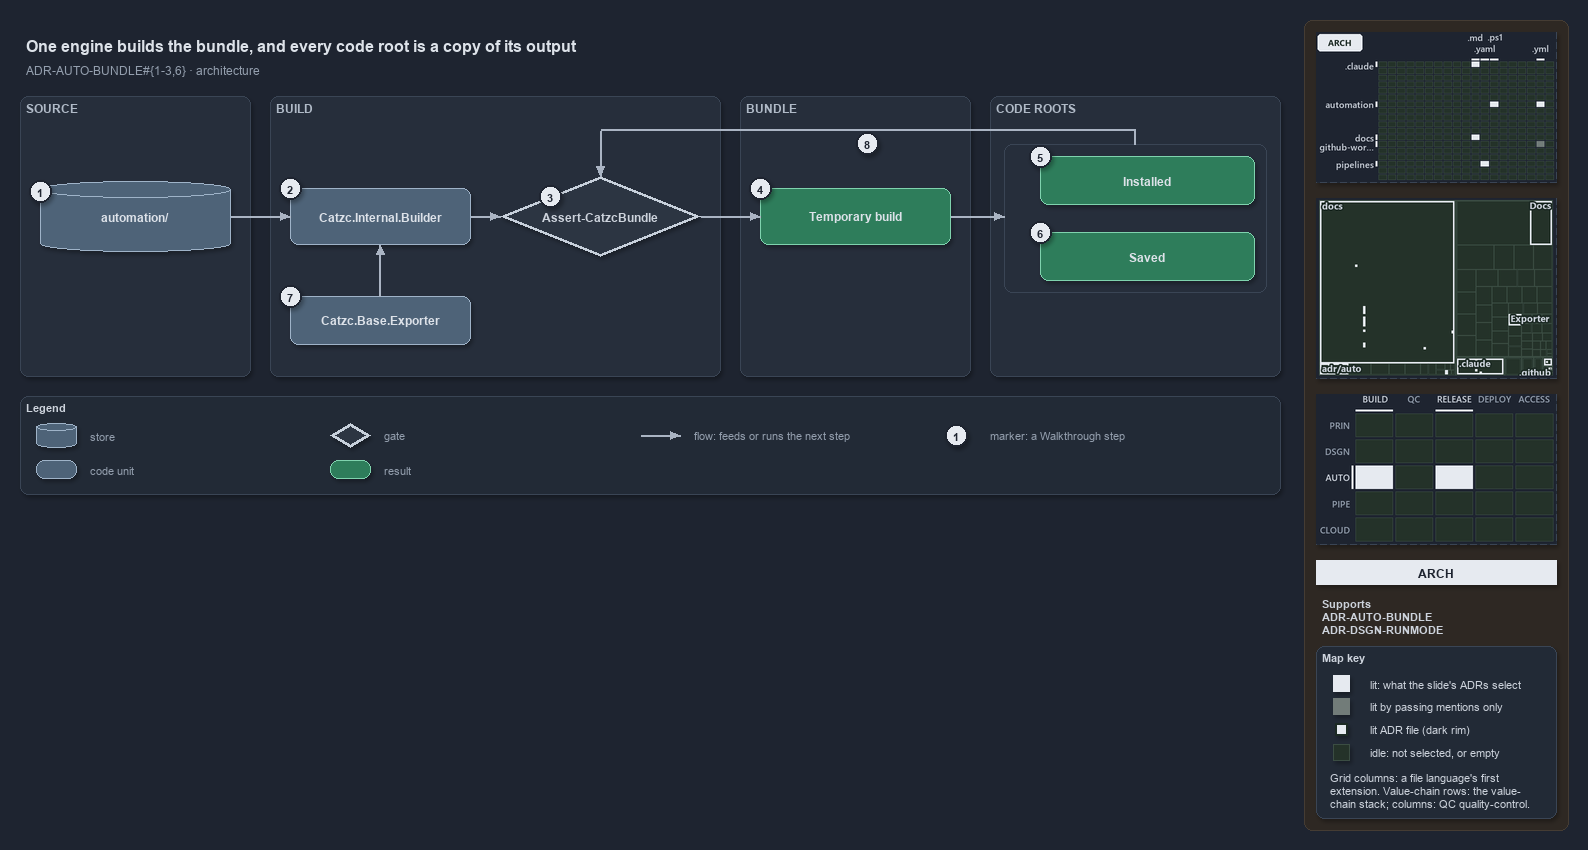

The diagram above was exported from draw.io. Its source (the exported page's mxGraphModel, read from the mxfile embedded in the PNG):
<mxGraphModel dx="1024" dy="768" grid="0" gridSize="10" guides="1" tooltips="1" connect="1" arrows="1" fold="1" page="1" pageScale="1" pageWidth="1572" pageHeight="600" background="#1E2430" math="0" shadow="1">
  <root>
    <mxCell id="0" />
    <mxCell id="1" parent="0" />
    <mxCell id="sidebar-bg" value="" style="rounded=1;arcSize=2;html=1;fillColor=#2E2823;strokeColor=#453C33;shadow=0;" vertex="1" parent="1">
      <mxGeometry x="1304" y="4" width="264" height="810" as="geometry" />
    </mxCell>
    <mxCell id="title" value="One engine builds the bundle, and every code root is a copy of its output" style="text;html=1;align=left;verticalAlign=middle;fontSize=16;fontStyle=1;fontColor=#DDE2E9;" vertex="1" parent="1">
      <mxGeometry x="20" y="14" width="1260" height="30" as="geometry" />
    </mxCell>
    <mxCell id="subtitle" value="ADR-AUTO-BUNDLE#{1-3,6} &amp;#183; architecture" style="text;html=1;align=left;verticalAlign=middle;fontSize=12;fontColor=#949FAE;" vertex="1" parent="1">
      <mxGeometry x="20" y="44" width="1240" height="20" as="geometry" />
    </mxCell>
    <mxCell id="band-source" value="SOURCE" style="rounded=1;html=1;arcSize=3;fillColor=#262E3B;strokeColor=#3A4555;verticalAlign=top;align=left;spacingLeft=8;fontStyle=1;fontSize=12;fontColor=#B0BAC7;" vertex="1" parent="1">
      <mxGeometry x="20" y="80" width="230" height="280" as="geometry" />
    </mxCell>
    <mxCell id="band-build" value="BUILD" style="rounded=1;html=1;arcSize=3;fillColor=#262E3B;strokeColor=#3A4555;verticalAlign=top;align=left;spacingLeft=8;fontStyle=1;fontSize=12;fontColor=#B0BAC7;" vertex="1" parent="1">
      <mxGeometry x="270" y="80" width="450" height="280" as="geometry" />
    </mxCell>
    <mxCell id="band-bundle" value="BUNDLE" style="rounded=1;html=1;arcSize=3;fillColor=#262E3B;strokeColor=#3A4555;verticalAlign=top;align=left;spacingLeft=8;fontStyle=1;fontSize=12;fontColor=#B0BAC7;" vertex="1" parent="1">
      <mxGeometry x="740" y="80" width="230" height="280" as="geometry" />
    </mxCell>
    <mxCell id="band-roots" value="CODE ROOTS" style="rounded=1;html=1;arcSize=3;fillColor=#262E3B;strokeColor=#3A4555;verticalAlign=top;align=left;spacingLeft=8;fontStyle=1;fontSize=12;fontColor=#B0BAC7;" vertex="1" parent="1">
      <mxGeometry x="990" y="80" width="290" height="280" as="geometry" />
    </mxCell>
    <mxCell id="g-source" value="&lt;b&gt;automation/&lt;/b&gt;" style="shape=cylinder3;boundedLbl=1;backgroundOutline=1;size=8;whiteSpace=wrap;html=1;fillColor=#4E6378;strokeColor=#9FB3C8;fontColor=#DDE2E9;fontSize=12;" vertex="1" parent="1">
      <mxGeometry x="40" y="165" width="190" height="70" as="geometry" />
    </mxCell>
    <mxCell id="g-engine" value="&lt;b&gt;Catzc.Internal.Builder&lt;/b&gt;" style="rounded=1;whiteSpace=wrap;html=1;arcSize=20;fillColor=#4E6378;strokeColor=#9FB3C8;fontColor=#DDE2E9;fontSize=12;" vertex="1" parent="1">
      <mxGeometry x="290" y="172" width="180" height="56" as="geometry" />
    </mxCell>
    <mxCell id="g-guard" value="&lt;b&gt;Assert-CatzcBundle&lt;/b&gt;" style="rhombus;whiteSpace=wrap;html=1;fillColor=#2C3542;strokeColor=#C7D0DB;strokeWidth=3;fontSize=12;fontColor=#CDD3DC;" vertex="1" parent="1">
      <mxGeometry x="500" y="160" width="200" height="80" as="geometry" />
    </mxCell>
    <mxCell id="g-temporary" value="&lt;b&gt;Temporary build&lt;/b&gt;" style="rounded=1;whiteSpace=wrap;html=1;arcSize=20;fillColor=#2E7D5B;strokeColor=#7FD3AE;fontColor=#DDE2E9;fontSize=12;" vertex="1" parent="1">
      <mxGeometry x="760" y="172" width="190" height="56" as="geometry" />
    </mxCell>
    <mxCell id="frame-roots" value="" style="rounded=1;html=1;arcSize=6;fillColor=none;strokeColor=#3A4555;" vertex="1" parent="1">
      <mxGeometry x="1004" y="128" width="262" height="148" as="geometry" />
    </mxCell>
    <mxCell id="g-installed" value="&lt;b&gt;Installed&lt;/b&gt;" style="rounded=1;whiteSpace=wrap;html=1;arcSize=20;fillColor=#2E7D5B;strokeColor=#7FD3AE;fontColor=#DDE2E9;fontSize=12;" vertex="1" parent="1">
      <mxGeometry x="1040" y="140" width="214" height="48" as="geometry" />
    </mxCell>
    <mxCell id="g-saved" value="&lt;b&gt;Saved&lt;/b&gt;" style="rounded=1;whiteSpace=wrap;html=1;arcSize=20;fillColor=#2E7D5B;strokeColor=#7FD3AE;fontColor=#DDE2E9;fontSize=12;" vertex="1" parent="1">
      <mxGeometry x="1040" y="216" width="214" height="48" as="geometry" />
    </mxCell>
    <mxCell id="g-exporter" value="&lt;b&gt;Catzc.Base.Exporter&lt;/b&gt;" style="rounded=1;whiteSpace=wrap;html=1;arcSize=20;fillColor=#4E6378;strokeColor=#9FB3C8;fontColor=#DDE2E9;fontSize=12;" vertex="1" parent="1">
      <mxGeometry x="290" y="280" width="180" height="48" as="geometry" />
    </mxCell>
    <mxCell id="p-edge-source-engine-a" value="" style="text;html=1;strokeColor=none;fillColor=none;" vertex="1" parent="1">
      <mxGeometry x="230" y="200" width="1" height="1" as="geometry" />
    </mxCell>
    <mxCell id="p-edge-source-engine-b" value="" style="text;html=1;strokeColor=none;fillColor=none;" vertex="1" parent="1">
      <mxGeometry x="290" y="200" width="1" height="1" as="geometry" />
    </mxCell>
    <mxCell id="edge-source-engine" value="" style="edgeStyle=orthogonalEdgeStyle;rounded=1;html=1;fontSize=10;endArrow=block;strokeColor=#AAB4C3;fontColor=#CDD3DC;shadow=0;" edge="1" parent="1" source="p-edge-source-engine-a" target="p-edge-source-engine-b">
      <mxGeometry relative="1" as="geometry" />
    </mxCell>
    <mxCell id="p-edge-engine-guard-a" value="" style="text;html=1;strokeColor=none;fillColor=none;" vertex="1" parent="1">
      <mxGeometry x="470" y="200" width="1" height="1" as="geometry" />
    </mxCell>
    <mxCell id="p-edge-engine-guard-b" value="" style="text;html=1;strokeColor=none;fillColor=none;" vertex="1" parent="1">
      <mxGeometry x="500" y="200" width="1" height="1" as="geometry" />
    </mxCell>
    <mxCell id="edge-engine-guard" value="" style="edgeStyle=orthogonalEdgeStyle;rounded=1;html=1;fontSize=10;endArrow=block;strokeColor=#AAB4C3;fontColor=#CDD3DC;shadow=0;" edge="1" parent="1" source="p-edge-engine-guard-a" target="p-edge-engine-guard-b">
      <mxGeometry relative="1" as="geometry" />
    </mxCell>
    <mxCell id="p-edge-guard-temporary-a" value="" style="text;html=1;strokeColor=none;fillColor=none;" vertex="1" parent="1">
      <mxGeometry x="700" y="200" width="1" height="1" as="geometry" />
    </mxCell>
    <mxCell id="p-edge-guard-temporary-b" value="" style="text;html=1;strokeColor=none;fillColor=none;" vertex="1" parent="1">
      <mxGeometry x="760" y="200" width="1" height="1" as="geometry" />
    </mxCell>
    <mxCell id="edge-guard-temporary" value="" style="edgeStyle=orthogonalEdgeStyle;rounded=1;html=1;fontSize=10;endArrow=block;strokeColor=#AAB4C3;fontColor=#CDD3DC;shadow=0;" edge="1" parent="1" source="p-edge-guard-temporary-a" target="p-edge-guard-temporary-b">
      <mxGeometry relative="1" as="geometry" />
    </mxCell>
    <mxCell id="p-edge-temporary-roots-a" value="" style="text;html=1;strokeColor=none;fillColor=none;" vertex="1" parent="1">
      <mxGeometry x="950" y="200" width="1" height="1" as="geometry" />
    </mxCell>
    <mxCell id="p-edge-temporary-roots-b" value="" style="text;html=1;strokeColor=none;fillColor=none;" vertex="1" parent="1">
      <mxGeometry x="1004" y="200" width="1" height="1" as="geometry" />
    </mxCell>
    <mxCell id="edge-temporary-roots" value="" style="edgeStyle=orthogonalEdgeStyle;rounded=1;html=1;fontSize=10;endArrow=block;strokeColor=#AAB4C3;fontColor=#CDD3DC;shadow=0;" edge="1" parent="1" source="p-edge-temporary-roots-a" target="p-edge-temporary-roots-b">
      <mxGeometry relative="1" as="geometry" />
    </mxCell>
    <mxCell id="p-edge-exporter-engine-a" value="" style="text;html=1;strokeColor=none;fillColor=none;" vertex="1" parent="1">
      <mxGeometry x="380" y="280" width="1" height="1" as="geometry" />
    </mxCell>
    <mxCell id="p-edge-exporter-engine-b" value="" style="text;html=1;strokeColor=none;fillColor=none;" vertex="1" parent="1">
      <mxGeometry x="380" y="228" width="1" height="1" as="geometry" />
    </mxCell>
    <mxCell id="edge-exporter-engine" value="" style="edgeStyle=orthogonalEdgeStyle;rounded=1;html=1;fontSize=10;endArrow=block;strokeColor=#AAB4C3;fontColor=#CDD3DC;shadow=0;" edge="1" parent="1" source="p-edge-exporter-engine-a" target="p-edge-exporter-engine-b">
      <mxGeometry relative="1" as="geometry" />
    </mxCell>
    <mxCell id="p-edge-roots-guard-0" value="" style="text;html=1;strokeColor=none;fillColor=none;" vertex="1" parent="1">
      <mxGeometry x="1135" y="128" width="1" height="1" as="geometry" />
    </mxCell>
    <mxCell id="p-edge-roots-guard-1" value="" style="text;html=1;strokeColor=none;fillColor=none;" vertex="1" parent="1">
      <mxGeometry x="1135" y="114" width="1" height="1" as="geometry" />
    </mxCell>
    <mxCell id="p-edge-roots-guard-2" value="" style="text;html=1;strokeColor=none;fillColor=none;" vertex="1" parent="1">
      <mxGeometry x="600" y="114" width="1" height="1" as="geometry" />
    </mxCell>
    <mxCell id="p-edge-roots-guard-3" value="" style="text;html=1;strokeColor=none;fillColor=none;" vertex="1" parent="1">
      <mxGeometry x="600" y="160" width="1" height="1" as="geometry" />
    </mxCell>
    <mxCell id="edge-roots-guard-seg1" value="" style="edgeStyle=orthogonalEdgeStyle;rounded=1;html=1;fontSize=10;endArrow=none;strokeColor=#AAB4C3;fontColor=#CDD3DC;shadow=0;" edge="1" parent="1" source="p-edge-roots-guard-0" target="p-edge-roots-guard-1">
      <mxGeometry relative="1" as="geometry" />
    </mxCell>
    <mxCell id="edge-roots-guard-seg2" value="" style="edgeStyle=orthogonalEdgeStyle;rounded=1;html=1;fontSize=10;endArrow=none;strokeColor=#AAB4C3;fontColor=#CDD3DC;shadow=0;" edge="1" parent="1" source="p-edge-roots-guard-1" target="p-edge-roots-guard-2">
      <mxGeometry relative="1" as="geometry" />
    </mxCell>
    <mxCell id="edge-roots-guard" value="" style="edgeStyle=orthogonalEdgeStyle;rounded=1;html=1;fontSize=10;endArrow=block;strokeColor=#AAB4C3;fontColor=#CDD3DC;shadow=0;" edge="1" parent="1" source="p-edge-roots-guard-2" target="p-edge-roots-guard-3">
      <mxGeometry relative="1" as="geometry" />
    </mxCell>
    <mxCell id="mark-1" value="1" style="ellipse;html=1;fillColor=#E6EAF0;strokeColor=#1E2430;strokeWidth=2;fontColor=#1E2430;fontStyle=1;fontSize=11;" vertex="1" parent="1">
      <mxGeometry x="29" y="164" width="22" height="22" as="geometry" />
    </mxCell>
    <mxCell id="mark-2" value="2" style="ellipse;html=1;fillColor=#E6EAF0;strokeColor=#1E2430;strokeWidth=2;fontColor=#1E2430;fontStyle=1;fontSize=11;" vertex="1" parent="1">
      <mxGeometry x="279" y="161" width="22" height="22" as="geometry" />
    </mxCell>
    <mxCell id="mark-3" value="3" style="ellipse;html=1;fillColor=#E6EAF0;strokeColor=#1E2430;strokeWidth=2;fontColor=#1E2430;fontStyle=1;fontSize=11;" vertex="1" parent="1">
      <mxGeometry x="539.0" y="169.0" width="22" height="22" as="geometry" />
    </mxCell>
    <mxCell id="mark-4" value="4" style="ellipse;html=1;fillColor=#E6EAF0;strokeColor=#1E2430;strokeWidth=2;fontColor=#1E2430;fontStyle=1;fontSize=11;" vertex="1" parent="1">
      <mxGeometry x="749" y="161" width="22" height="22" as="geometry" />
    </mxCell>
    <mxCell id="mark-5" value="5" style="ellipse;html=1;fillColor=#E6EAF0;strokeColor=#1E2430;strokeWidth=2;fontColor=#1E2430;fontStyle=1;fontSize=11;" vertex="1" parent="1">
      <mxGeometry x="1029" y="129" width="22" height="22" as="geometry" />
    </mxCell>
    <mxCell id="mark-6" value="6" style="ellipse;html=1;fillColor=#E6EAF0;strokeColor=#1E2430;strokeWidth=2;fontColor=#1E2430;fontStyle=1;fontSize=11;" vertex="1" parent="1">
      <mxGeometry x="1029" y="205" width="22" height="22" as="geometry" />
    </mxCell>
    <mxCell id="mark-7" value="7" style="ellipse;html=1;fillColor=#E6EAF0;strokeColor=#1E2430;strokeWidth=2;fontColor=#1E2430;fontStyle=1;fontSize=11;" vertex="1" parent="1">
      <mxGeometry x="279" y="269" width="22" height="22" as="geometry" />
    </mxCell>
    <mxCell id="mark-8" value="8" style="ellipse;html=1;fillColor=#E6EAF0;strokeColor=#1E2430;strokeWidth=2;fontColor=#1E2430;fontStyle=1;fontSize=11;" vertex="1" parent="1">
      <mxGeometry x="856" y="116" width="22" height="22" as="geometry" />
    </mxCell>
    <mxCell id="legend" value="&lt;b&gt;Legend&lt;/b&gt;" style="rounded=1;whiteSpace=wrap;html=1;arcSize=6;fillColor=#222A36;strokeColor=#3A4555;align=left;verticalAlign=top;spacing=8;fontSize=11;fontColor=#CDD3DC;" vertex="1" parent="1">
      <mxGeometry x="20" y="380" width="1260" height="98" as="geometry" />
    </mxCell>
    <mxCell id="legend-1-1" value="" style="shape=cylinder3;boundedLbl=1;backgroundOutline=1;size=8;whiteSpace=wrap;html=1;fillColor=#4E6378;strokeColor=#9FB3C8;fontColor=#DDE2E9;" vertex="1" parent="1">
      <mxGeometry x="36" y="407" width="40" height="24" as="geometry" />
    </mxCell>
    <mxCell id="legend-1-1-text" value="store" style="text;html=1;align=left;verticalAlign=middle;fontSize=11;fontColor=#949FAE;" vertex="1" parent="1">
      <mxGeometry x="84" y="409" width="240" height="20" as="geometry" />
    </mxCell>
    <mxCell id="legend-1-2" value="" style="rounded=1;whiteSpace=wrap;html=1;arcSize=20;fillColor=#4E6378;strokeColor=#9FB3C8;fontColor=#DDE2E9;" vertex="1" parent="1">
      <mxGeometry x="36" y="444" width="40" height="18" as="geometry" />
    </mxCell>
    <mxCell id="legend-1-2-text" value="code unit" style="text;html=1;align=left;verticalAlign=middle;fontSize=11;fontColor=#949FAE;" vertex="1" parent="1">
      <mxGeometry x="84" y="443" width="240" height="20" as="geometry" />
    </mxCell>
    <mxCell id="legend-2-1" value="" style="rhombus;whiteSpace=wrap;html=1;fillColor=#2C3542;strokeColor=#C7D0DB;strokeWidth=3;fontColor=#CDD3DC;" vertex="1" parent="1">
      <mxGeometry x="330" y="407" width="40" height="24" as="geometry" />
    </mxCell>
    <mxCell id="legend-2-1-text" value="gate" style="text;html=1;align=left;verticalAlign=middle;fontSize=11;fontColor=#949FAE;" vertex="1" parent="1">
      <mxGeometry x="378" y="409" width="240" height="20" as="geometry" />
    </mxCell>
    <mxCell id="legend-2-2" value="" style="rounded=1;whiteSpace=wrap;html=1;arcSize=20;fillColor=#2E7D5B;strokeColor=#7FD3AE;fontColor=#DDE2E9;" vertex="1" parent="1">
      <mxGeometry x="330" y="444" width="40" height="18" as="geometry" />
    </mxCell>
    <mxCell id="legend-2-2-text" value="result" style="text;html=1;align=left;verticalAlign=middle;fontSize=11;fontColor=#949FAE;" vertex="1" parent="1">
      <mxGeometry x="378" y="443" width="240" height="20" as="geometry" />
    </mxCell>
    <mxCell id="legend-3-1-a" value="" style="text;html=1;strokeColor=none;fillColor=none;" vertex="1" parent="1">
      <mxGeometry x="640" y="419" width="1" height="1" as="geometry" />
    </mxCell>
    <mxCell id="legend-3-1-b" value="" style="text;html=1;strokeColor=none;fillColor=none;" vertex="1" parent="1">
      <mxGeometry x="680" y="419" width="1" height="1" as="geometry" />
    </mxCell>
    <mxCell id="legend-3-1" value="" style="edgeStyle=orthogonalEdgeStyle;rounded=1;html=1;fontSize=10;endArrow=block;strokeColor=#AAB4C3;fontColor=#CDD3DC;shadow=0;" edge="1" parent="1" source="legend-3-1-a" target="legend-3-1-b">
      <mxGeometry relative="1" as="geometry" />
    </mxCell>
    <mxCell id="legend-3-1-text" value="flow: feeds or runs the next step" style="text;html=1;align=left;verticalAlign=middle;fontSize=11;fontColor=#949FAE;" vertex="1" parent="1">
      <mxGeometry x="688" y="409" width="240" height="20" as="geometry" />
    </mxCell>
    <mxCell id="legend-4-1" value="1" style="ellipse;html=1;fillColor=#E6EAF0;strokeColor=#1E2430;strokeWidth=2;fontColor=#1E2430;fontStyle=1;fontSize=11;" vertex="1" parent="1">
      <mxGeometry x="945" y="408" width="22" height="22" as="geometry" />
    </mxCell>
    <mxCell id="legend-4-1-text" value="marker: a Walkthrough step" style="text;html=1;align=left;verticalAlign=middle;fontSize=11;fontColor=#949FAE;" vertex="1" parent="1">
      <mxGeometry x="984" y="409" width="240" height="20" as="geometry" />
    </mxCell>
    <mxCell id="minimap-grid" value="" style="shape=image;html=1;imageAspect=0;aspect=fixed;verticalLabelPosition=bottom;strokeColor=#3A4555;dashed=1;fillColor=#222A36;image=data:image/png,(base64 omitted: 13716 chars);" vertex="1" parent="1">
      <mxGeometry x="1316" y="16" width="240" height="150" as="geometry" />
    </mxCell>
    <mxCell id="minimap-tree" value="" style="shape=image;html=1;imageAspect=0;aspect=fixed;verticalLabelPosition=bottom;strokeColor=#3A4555;dashed=1;fillColor=#222A36;image=data:image/png,(base64 omitted: 14244 chars);" vertex="1" parent="1">
      <mxGeometry x="1316" y="182" width="240" height="180" as="geometry" />
    </mxCell>
    <mxCell id="minimap-chain" value="" style="shape=image;html=1;imageAspect=0;aspect=fixed;verticalLabelPosition=bottom;strokeColor=#3A4555;dashed=1;fillColor=#222A36;image=data:image/png,(base64 omitted: 13200 chars);" vertex="1" parent="1">
      <mxGeometry x="1316" y="378" width="240" height="150" as="geometry" />
    </mxCell>
    <mxCell id="lens-badge" value="ARCH" style="rounded=0;whiteSpace=wrap;html=1;align=center;verticalAlign=middle;fontSize=12;fontStyle=1;fontColor=#1E2430;fillColor=#E6EAF0;strokeColor=none;" vertex="1" parent="1">
      <mxGeometry x="1316" y="544" width="240" height="24" as="geometry" />
    </mxCell>
    <mxCell id="supports" value="&lt;b&gt;Supports&lt;/b&gt;&lt;br&gt;ADR-AUTO-BUNDLE&lt;br&gt;ADR-DSGN-RUNMODE" style="text;html=1;whiteSpace=wrap;align=left;verticalAlign=top;fontSize=11;fontColor=#CDD3DC;" vertex="1" parent="1">
      <mxGeometry x="1316" y="576" width="240" height="46" as="geometry" />
    </mxCell>
    <mxCell id="mapkey" value="&lt;b&gt;Map key&lt;/b&gt;" style="rounded=1;arcSize=6;whiteSpace=wrap;html=1;align=left;verticalAlign=top;fontSize=11;fontColor=#CDD3DC;fillColor=#222A36;strokeColor=#3A4555;spacingLeft=8;spacingTop=2;" vertex="1" parent="1">
      <mxGeometry x="1316" y="630" width="240" height="172" as="geometry" />
    </mxCell>
    <mxCell id="mapkey-lit" value="" style="rounded=0;html=1;fillColor=#E6EAF0;strokeColor=#E6EAF0;" vertex="1" parent="1">
      <mxGeometry x="1333.0" y="659.0" width="16" height="16" as="geometry" />
    </mxCell>
    <mxCell id="mapkey-lit-text" value="lit: what the slide's ADRs select" style="text;html=1;align=left;verticalAlign=middle;fontSize=11;fontColor=#CDD3DC;" vertex="1" parent="1">
      <mxGeometry x="1364" y="657" width="184" height="20" as="geometry" />
    </mxCell>
    <mxCell id="mapkey-touched" value="" style="rounded=0;html=1;fillColor=#727C79;strokeColor=#727C79;" vertex="1" parent="1">
      <mxGeometry x="1333.0" y="682.0" width="16" height="16" as="geometry" />
    </mxCell>
    <mxCell id="mapkey-touched-text" value="lit by passing mentions only" style="text;html=1;align=left;verticalAlign=middle;fontSize=11;fontColor=#CDD3DC;" vertex="1" parent="1">
      <mxGeometry x="1364" y="680" width="184" height="20" as="geometry" />
    </mxCell>
    <mxCell id="mapkey-adr" value="" style="rounded=0;html=1;fillColor=#E6EAF0;strokeColor=#1C2A24;strokeWidth=2;" vertex="1" parent="1">
      <mxGeometry x="1335.0" y="707.0" width="12" height="12" as="geometry" />
    </mxCell>
    <mxCell id="mapkey-adr-text" value="lit ADR file (dark rim)" style="text;html=1;align=left;verticalAlign=middle;fontSize=11;fontColor=#CDD3DC;" vertex="1" parent="1">
      <mxGeometry x="1364" y="703" width="184" height="20" as="geometry" />
    </mxCell>
    <mxCell id="mapkey-idle" value="" style="rounded=0;html=1;fillColor=#243229;strokeColor=#3B4D43;" vertex="1" parent="1">
      <mxGeometry x="1333.0" y="728.0" width="16" height="16" as="geometry" />
    </mxCell>
    <mxCell id="mapkey-idle-text" value="idle: not selected, or empty" style="text;html=1;align=left;verticalAlign=middle;fontSize=11;fontColor=#CDD3DC;" vertex="1" parent="1">
      <mxGeometry x="1364" y="726" width="184" height="20" as="geometry" />
    </mxCell>
    <mxCell id="mapkey-codes" value="Grid columns: a file language's first&lt;br&gt;extension. Value-chain rows: the value-&lt;br&gt;chain stack; columns: QC quality-control." style="text;html=1;align=left;verticalAlign=top;whiteSpace=wrap;fontSize=11;fontColor=#CDD3DC;" vertex="1" parent="1">
      <mxGeometry x="1324" y="750" width="224" height="46" as="geometry" />
    </mxCell>
  </root>
</mxGraphModel>